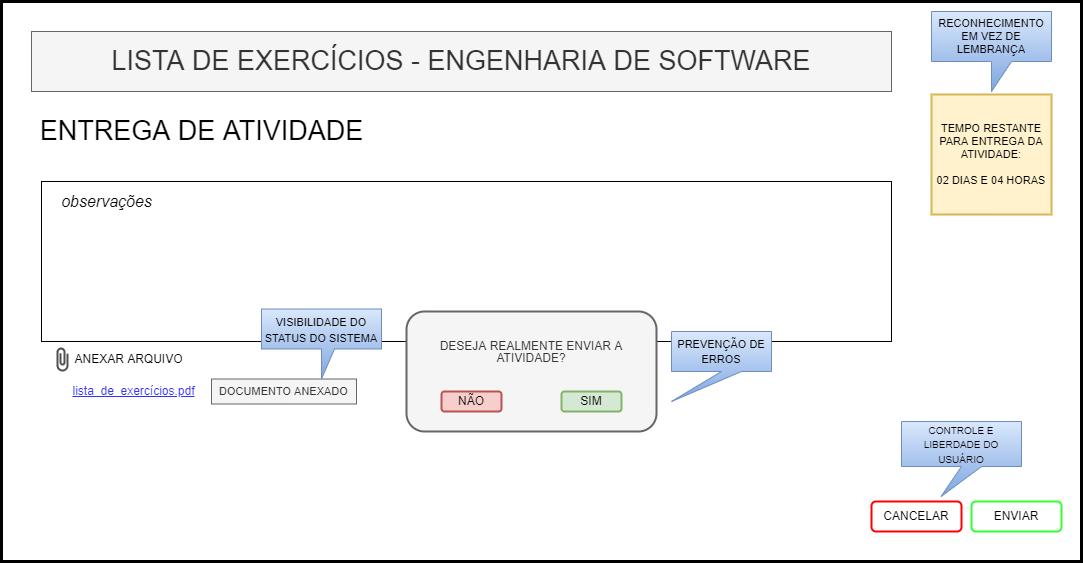

The diagram above was exported from draw.io. Its source (the exported page's mxGraphModel, read from the mxfile embedded in the PNG):
<mxGraphModel dx="1422" dy="737" grid="1" gridSize="10" guides="1" tooltips="1" connect="1" arrows="1" fold="1" page="1" pageScale="1" pageWidth="827" pageHeight="1169" math="0" shadow="0">
  <root>
    <mxCell id="0" />
    <mxCell id="1" parent="0" />
    <mxCell id="XAxD0XksxzB6N8rhQ0Cp-1" value="" style="rounded=0;whiteSpace=wrap;html=1;strokeWidth=3;" vertex="1" parent="1">
      <mxGeometry x="50" y="40" width="1080" height="560" as="geometry" />
    </mxCell>
    <mxCell id="XAxD0XksxzB6N8rhQ0Cp-17" value="" style="rounded=0;whiteSpace=wrap;html=1;fontSize=27;strokeColor=#000000;strokeWidth=1;" vertex="1" parent="1">
      <mxGeometry x="90" y="220" width="850" height="160" as="geometry" />
    </mxCell>
    <mxCell id="XAxD0XksxzB6N8rhQ0Cp-2" value="CANCELAR" style="rounded=1;whiteSpace=wrap;html=1;strokeWidth=2;strokeColor=#FF0000;" vertex="1" parent="1">
      <mxGeometry x="920" y="540" width="90" height="30" as="geometry" />
    </mxCell>
    <mxCell id="XAxD0XksxzB6N8rhQ0Cp-3" value="ENVIAR" style="rounded=1;whiteSpace=wrap;html=1;strokeColor=#33FF33;strokeWidth=2;" vertex="1" parent="1">
      <mxGeometry x="1020" y="540" width="90" height="30" as="geometry" />
    </mxCell>
    <mxCell id="XAxD0XksxzB6N8rhQ0Cp-5" value="&lt;font style=&quot;font-size: 10px&quot;&gt;CONTROLE E LIBERDADE DO USUÁRIO&lt;/font&gt;" style="shape=callout;whiteSpace=wrap;html=1;perimeter=calloutPerimeter;strokeColor=#6c8ebf;strokeWidth=1;fillColor=#dae8fc;gradientColor=#7ea6e0;position2=0.33;" vertex="1" parent="1">
      <mxGeometry x="950" y="460" width="120" height="75" as="geometry" />
    </mxCell>
    <mxCell id="XAxD0XksxzB6N8rhQ0Cp-6" value="&lt;font style=&quot;font-size: 12px ; line-height: 1&quot;&gt;DESEJA REALMENTE ENVIAR A ATIVIDADE?&lt;br&gt;&lt;br&gt;&lt;br&gt;&lt;br&gt;&lt;/font&gt;" style="rounded=1;whiteSpace=wrap;html=1;fontSize=9;strokeColor=#666666;strokeWidth=2;fillColor=#f5f5f5;fontColor=#333333;" vertex="1" parent="1">
      <mxGeometry x="455" y="350" width="250" height="120" as="geometry" />
    </mxCell>
    <mxCell id="XAxD0XksxzB6N8rhQ0Cp-7" value="NÃO" style="rounded=1;whiteSpace=wrap;html=1;fontSize=12;strokeColor=#b85450;strokeWidth=2;fillColor=#f8cecc;" vertex="1" parent="1">
      <mxGeometry x="490" y="430" width="60" height="20" as="geometry" />
    </mxCell>
    <mxCell id="XAxD0XksxzB6N8rhQ0Cp-8" value="SIM" style="rounded=1;whiteSpace=wrap;html=1;fontSize=12;strokeColor=#82b366;strokeWidth=2;fillColor=#d5e8d4;" vertex="1" parent="1">
      <mxGeometry x="610" y="430" width="60" height="20" as="geometry" />
    </mxCell>
    <mxCell id="XAxD0XksxzB6N8rhQ0Cp-9" value="&lt;font style=&quot;font-size: 11px&quot;&gt;PREVENÇÃO DE ERROS&lt;/font&gt;" style="shape=callout;whiteSpace=wrap;html=1;perimeter=calloutPerimeter;fontSize=12;strokeColor=#6c8ebf;strokeWidth=1;position2=0;fillColor=#dae8fc;gradientColor=#7ea6e0;" vertex="1" parent="1">
      <mxGeometry x="720" y="370" width="100" height="70" as="geometry" />
    </mxCell>
    <mxCell id="XAxD0XksxzB6N8rhQ0Cp-11" value="TEMPO RESTANTE PARA ENTREGA DA ATIVIDADE:&lt;br&gt;&lt;br&gt;02 DIAS E 04 HORAS" style="rounded=0;whiteSpace=wrap;html=1;fontSize=11;strokeColor=#d6b656;strokeWidth=2;fillColor=#fff2cc;" vertex="1" parent="1">
      <mxGeometry x="980" y="133" width="120" height="120" as="geometry" />
    </mxCell>
    <mxCell id="XAxD0XksxzB6N8rhQ0Cp-12" value="&lt;font style=&quot;font-size: 11px&quot;&gt;RECONHECIMENTO EM VEZ DE LEMBRANÇA&lt;/font&gt;" style="shape=callout;whiteSpace=wrap;html=1;perimeter=calloutPerimeter;fontSize=11;strokeColor=#6c8ebf;strokeWidth=1;fillColor=#dae8fc;gradientColor=#7ea6e0;" vertex="1" parent="1">
      <mxGeometry x="980" y="50" width="120" height="80" as="geometry" />
    </mxCell>
    <mxCell id="XAxD0XksxzB6N8rhQ0Cp-13" value="DOCUMENTO ANEXADO" style="rounded=0;whiteSpace=wrap;html=1;fontSize=11;strokeColor=#666666;strokeWidth=1;fillColor=#f5f5f5;fontColor=#333333;" vertex="1" parent="1">
      <mxGeometry x="260" y="417.5" width="145" height="25" as="geometry" />
    </mxCell>
    <mxCell id="XAxD0XksxzB6N8rhQ0Cp-15" value="&lt;font style=&quot;font-size: 27px&quot;&gt;LISTA DE EXERCÍCIOS - ENGENHARIA DE SOFTWARE&lt;/font&gt;" style="rounded=0;whiteSpace=wrap;html=1;fontSize=11;strokeColor=#666666;strokeWidth=1;fillColor=#f5f5f5;fontColor=#333333;" vertex="1" parent="1">
      <mxGeometry x="80" y="70" width="860" height="60" as="geometry" />
    </mxCell>
    <mxCell id="XAxD0XksxzB6N8rhQ0Cp-16" value="ENTREGA DE ATIVIDADE" style="text;html=1;resizable=0;autosize=1;align=center;verticalAlign=middle;points=[];fillColor=none;strokeColor=none;rounded=0;fontSize=27;" vertex="1" parent="1">
      <mxGeometry x="80" y="150" width="340" height="40" as="geometry" />
    </mxCell>
    <mxCell id="XAxD0XksxzB6N8rhQ0Cp-18" value="observações" style="text;html=1;resizable=0;autosize=1;align=center;verticalAlign=middle;points=[];fillColor=none;strokeColor=none;rounded=0;fontSize=16;fontStyle=2" vertex="1" parent="1">
      <mxGeometry x="100" y="230" width="110" height="20" as="geometry" />
    </mxCell>
    <mxCell id="XAxD0XksxzB6N8rhQ0Cp-19" value="" style="sketch=0;pointerEvents=1;shadow=0;dashed=0;html=1;strokeColor=none;fillColor=#505050;labelPosition=center;verticalLabelPosition=bottom;verticalAlign=top;outlineConnect=0;align=center;shape=mxgraph.office.concepts.attachment;fontSize=13;" vertex="1" parent="1">
      <mxGeometry x="105" y="386" width="12" height="24" as="geometry" />
    </mxCell>
    <mxCell id="XAxD0XksxzB6N8rhQ0Cp-20" value="ANEXAR ARQUIVO" style="text;html=1;resizable=0;autosize=1;align=center;verticalAlign=middle;points=[];fillColor=none;strokeColor=none;rounded=0;fontSize=12;" vertex="1" parent="1">
      <mxGeometry x="117" y="388" width="120" height="20" as="geometry" />
    </mxCell>
    <mxCell id="XAxD0XksxzB6N8rhQ0Cp-22" value="&lt;font style=&quot;font-size: 12px&quot;&gt;lista_de_exercícios.pdf&lt;/font&gt;" style="text;html=1;resizable=0;autosize=1;align=center;verticalAlign=middle;points=[];fillColor=none;strokeColor=none;rounded=0;fontSize=10;fontStyle=4;fontColor=#3333FF;" vertex="1" parent="1">
      <mxGeometry x="112" y="420" width="140" height="20" as="geometry" />
    </mxCell>
    <mxCell id="XAxD0XksxzB6N8rhQ0Cp-23" value="&lt;font style=&quot;font-size: 11px&quot; color=&quot;#000000&quot;&gt;VISIBILIDADE DO STATUS DO SISTEMA&lt;/font&gt;" style="shape=callout;whiteSpace=wrap;html=1;perimeter=calloutPerimeter;fontSize=13;strokeColor=#6c8ebf;strokeWidth=1;rotation=0;base=13;fillColor=#dae8fc;gradientColor=#7ea6e0;" vertex="1" parent="1">
      <mxGeometry x="310" y="347.5" width="120" height="70" as="geometry" />
    </mxCell>
  </root>
</mxGraphModel>